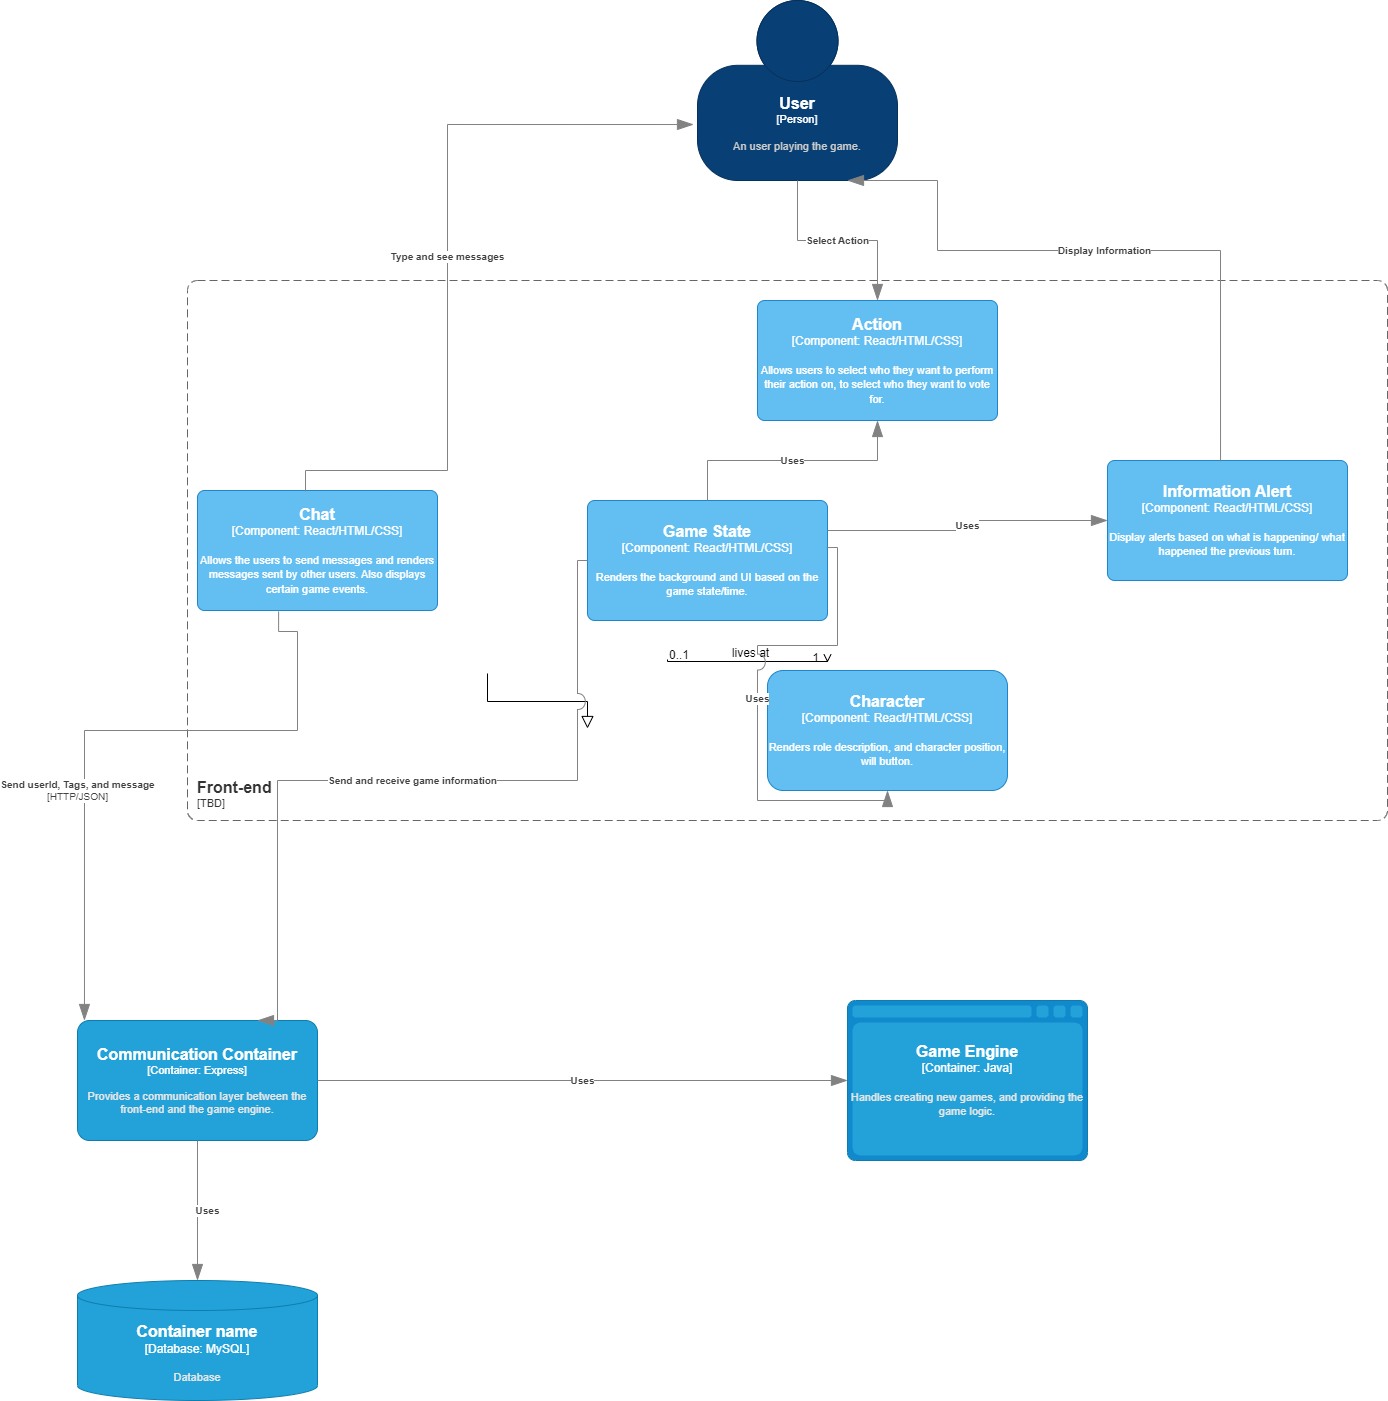

The diagram above was exported from draw.io. Its source (the exported page's mxGraphModel, read from the mxfile embedded in the PNG):
<mxGraphModel dx="3434" dy="2624" grid="1" gridSize="10" guides="1" tooltips="1" connect="1" arrows="1" fold="1" page="1" pageScale="1" pageWidth="827" pageHeight="1169" math="0" shadow="0">
  <root>
    <mxCell id="WIyWlLk6GJQsqaUBKTNV-0" />
    <mxCell id="WIyWlLk6GJQsqaUBKTNV-1" parent="WIyWlLk6GJQsqaUBKTNV-0" />
    <mxCell id="zkfFHV4jXpPFQw0GAbJ--12" value="" style="endArrow=block;endSize=10;endFill=0;shadow=0;strokeWidth=1;rounded=0;edgeStyle=elbowEdgeStyle;elbow=vertical;" parent="WIyWlLk6GJQsqaUBKTNV-1" source="zkfFHV4jXpPFQw0GAbJ--6" edge="1">
      <mxGeometry width="160" relative="1" as="geometry">
        <mxPoint x="200" y="203" as="sourcePoint" />
        <mxPoint x="300" y="258" as="targetPoint" />
      </mxGeometry>
    </mxCell>
    <mxCell id="zkfFHV4jXpPFQw0GAbJ--26" value="" style="endArrow=open;shadow=0;strokeWidth=1;rounded=0;endFill=1;edgeStyle=elbowEdgeStyle;elbow=vertical;" parent="WIyWlLk6GJQsqaUBKTNV-1" target="zkfFHV4jXpPFQw0GAbJ--17" edge="1">
      <mxGeometry x="0.5" y="41" relative="1" as="geometry">
        <mxPoint x="380" y="189" as="sourcePoint" />
        <mxPoint x="540" y="192" as="targetPoint" />
        <mxPoint x="-40" y="32" as="offset" />
      </mxGeometry>
    </mxCell>
    <mxCell id="zkfFHV4jXpPFQw0GAbJ--27" value="0..1" style="resizable=0;align=left;verticalAlign=bottom;labelBackgroundColor=none;fontSize=12;" parent="zkfFHV4jXpPFQw0GAbJ--26" connectable="0" vertex="1">
      <mxGeometry x="-1" relative="1" as="geometry">
        <mxPoint y="4" as="offset" />
      </mxGeometry>
    </mxCell>
    <mxCell id="zkfFHV4jXpPFQw0GAbJ--28" value="1" style="resizable=0;align=right;verticalAlign=bottom;labelBackgroundColor=none;fontSize=12;" parent="zkfFHV4jXpPFQw0GAbJ--26" connectable="0" vertex="1">
      <mxGeometry x="1" relative="1" as="geometry">
        <mxPoint x="-7" y="4" as="offset" />
      </mxGeometry>
    </mxCell>
    <mxCell id="zkfFHV4jXpPFQw0GAbJ--29" value="lives at" style="text;html=1;resizable=0;points=[];;align=center;verticalAlign=middle;labelBackgroundColor=none;rounded=0;shadow=0;strokeWidth=1;fontSize=12;" parent="zkfFHV4jXpPFQw0GAbJ--26" vertex="1" connectable="0">
      <mxGeometry x="0.5" y="49" relative="1" as="geometry">
        <mxPoint x="-38" y="40" as="offset" />
      </mxGeometry>
    </mxCell>
    <object placeholders="1" c4Name="Communication Container" c4Type="Container" c4Technology="Express" c4Description="Provides a communication layer between the front-end and the game engine." label="&lt;font style=&quot;font-size: 16px&quot;&gt;&lt;b&gt;%c4Name%&lt;/b&gt;&lt;/font&gt;&lt;div&gt;[%c4Type%: %c4Technology%]&lt;/div&gt;&lt;br&gt;&lt;div&gt;&lt;font style=&quot;font-size: 11px&quot;&gt;&lt;font color=&quot;#E6E6E6&quot;&gt;%c4Description%&lt;/font&gt;&lt;/div&gt;" id="U91YzmZl5Pu8EDPekerj-0">
      <mxCell style="rounded=1;whiteSpace=wrap;html=1;fontSize=11;labelBackgroundColor=none;fillColor=#23A2D9;fontColor=#ffffff;align=center;arcSize=10;strokeColor=#0E7DAD;metaEdit=1;resizable=0;points=[[0.25,0,0],[0.5,0,0],[0.75,0,0],[1,0.25,0],[1,0.5,0],[1,0.75,0],[0.75,1,0],[0.5,1,0],[0.25,1,0],[0,0.75,0],[0,0.5,0],[0,0.25,0]];" vertex="1" parent="WIyWlLk6GJQsqaUBKTNV-1">
        <mxGeometry x="-210" y="550" width="240" height="120" as="geometry" />
      </mxCell>
    </object>
    <object placeholders="1" c4Type="Game Engine" c4Container="Container" c4Technology="Java" c4Description="Handles creating new games, and providing the game logic." label="&lt;font style=&quot;font-size: 16px&quot;&gt;&lt;b&gt;%c4Type%&lt;/b&gt;&lt;/font&gt;&lt;div&gt;[%c4Container%:&amp;nbsp;%c4Technology%]&lt;/div&gt;&lt;br&gt;&lt;div&gt;&lt;font style=&quot;font-size: 11px&quot;&gt;&lt;font color=&quot;#E6E6E6&quot;&gt;%c4Description%&lt;/font&gt;&lt;/div&gt;" id="U91YzmZl5Pu8EDPekerj-1">
      <mxCell style="shape=mxgraph.c4.webBrowserContainer2;whiteSpace=wrap;html=1;boundedLbl=1;rounded=0;labelBackgroundColor=none;strokeColor=#118ACD;fillColor=#23A2D9;strokeColor=#118ACD;strokeColor2=#0E7DAD;fontSize=12;fontColor=#ffffff;align=center;metaEdit=1;points=[[0.5,0,0],[1,0.25,0],[1,0.5,0],[1,0.75,0],[0.5,1,0],[0,0.75,0],[0,0.5,0],[0,0.25,0]];resizable=0;" vertex="1" parent="WIyWlLk6GJQsqaUBKTNV-1">
        <mxGeometry x="560" y="530" width="240" height="160" as="geometry" />
      </mxCell>
    </object>
    <object placeholders="1" c4Name="Front-end" c4Type="ContainerScopeBoundary" c4Application="TBD" label="&lt;font style=&quot;font-size: 16px&quot;&gt;&lt;b&gt;&lt;div style=&quot;text-align: left&quot;&gt;%c4Name%&lt;/div&gt;&lt;/b&gt;&lt;/font&gt;&lt;div style=&quot;text-align: left&quot;&gt;[%c4Application%]&lt;/div&gt;" id="U91YzmZl5Pu8EDPekerj-5">
      <mxCell style="rounded=1;fontSize=11;whiteSpace=wrap;html=1;dashed=1;arcSize=20;fillColor=none;strokeColor=#666666;fontColor=#333333;labelBackgroundColor=none;align=left;verticalAlign=bottom;labelBorderColor=none;spacingTop=0;spacing=10;dashPattern=8 4;metaEdit=1;rotatable=0;perimeter=rectanglePerimeter;noLabel=0;labelPadding=0;allowArrows=0;connectable=0;expand=0;recursiveResize=0;editable=1;pointerEvents=0;absoluteArcSize=1;points=[[0.25,0,0],[0.5,0,0],[0.75,0,0],[1,0.25,0],[1,0.5,0],[1,0.75,0],[0.75,1,0],[0.5,1,0],[0.25,1,0],[0,0.75,0],[0,0.5,0],[0,0.25,0]];" vertex="1" parent="WIyWlLk6GJQsqaUBKTNV-1">
        <mxGeometry x="-100" y="-190" width="1200" height="540" as="geometry" />
      </mxCell>
    </object>
    <object placeholders="1" c4Name="Chat " c4Type="Component" c4Technology="React/HTML/CSS" c4Description="Allows the users to send messages and renders messages sent by other users. Also displays certain game events." label="&lt;font style=&quot;font-size: 16px&quot;&gt;&lt;b&gt;%c4Name%&lt;/b&gt;&lt;/font&gt;&lt;div&gt;[%c4Type%: %c4Technology%]&lt;/div&gt;&lt;br&gt;&lt;div&gt;&lt;font style=&quot;font-size: 11px&quot;&gt;%c4Description%&lt;/font&gt;&lt;/div&gt;" id="U91YzmZl5Pu8EDPekerj-6">
      <mxCell style="rounded=1;whiteSpace=wrap;html=1;labelBackgroundColor=none;fillColor=#63BEF2;fontColor=#ffffff;align=center;arcSize=6;strokeColor=#2086C9;metaEdit=1;resizable=0;points=[[0.25,0,0],[0.5,0,0],[0.75,0,0],[1,0.25,0],[1,0.5,0],[1,0.75,0],[0.75,1,0],[0.5,1,0],[0.25,1,0],[0,0.75,0],[0,0.5,0],[0,0.25,0]];" vertex="1" parent="WIyWlLk6GJQsqaUBKTNV-1">
        <mxGeometry x="-90" y="20" width="240" height="120" as="geometry" />
      </mxCell>
    </object>
    <object placeholders="1" c4Type="Relationship" c4Technology="HTTP/JSON" c4Description="Send userId, Tags, and message" label="&lt;div style=&quot;text-align: left&quot;&gt;&lt;div style=&quot;text-align: center&quot;&gt;&lt;b&gt;%c4Description%&lt;/b&gt;&lt;/div&gt;&lt;div style=&quot;text-align: center&quot;&gt;[%c4Technology%]&lt;/div&gt;&lt;/div&gt;" id="U91YzmZl5Pu8EDPekerj-8">
      <mxCell style="endArrow=blockThin;html=1;fontSize=10;fontColor=#404040;strokeWidth=1;endFill=1;strokeColor=#828282;elbow=vertical;metaEdit=1;endSize=14;startSize=14;jumpStyle=arc;jumpSize=16;rounded=0;edgeStyle=orthogonalEdgeStyle;exitX=0.338;exitY=1.008;exitDx=0;exitDy=0;exitPerimeter=0;entryX=0.029;entryY=0;entryDx=0;entryDy=0;entryPerimeter=0;" edge="1" parent="WIyWlLk6GJQsqaUBKTNV-1" source="U91YzmZl5Pu8EDPekerj-6" target="U91YzmZl5Pu8EDPekerj-0">
        <mxGeometry x="0.2823" y="-7" width="240" relative="1" as="geometry">
          <mxPoint x="190" y="190" as="sourcePoint" />
          <mxPoint x="194" y="370" as="targetPoint" />
          <Array as="points">
            <mxPoint x="-9" y="161" />
            <mxPoint x="10" y="161" />
            <mxPoint x="10" y="260" />
            <mxPoint x="-203" y="260" />
          </Array>
          <mxPoint as="offset" />
        </mxGeometry>
      </mxCell>
    </object>
    <object placeholders="1" c4Name="Character" c4Type="Component" c4Technology="React/HTML/CSS" c4Description="Renders role description, and character position, will button." label="&lt;font style=&quot;font-size: 16px&quot;&gt;&lt;b&gt;%c4Name%&lt;/b&gt;&lt;/font&gt;&lt;div&gt;[%c4Type%: %c4Technology%]&lt;/div&gt;&lt;br&gt;&lt;div&gt;&lt;font style=&quot;font-size: 11px&quot;&gt;%c4Description%&lt;/font&gt;&lt;/div&gt;" id="U91YzmZl5Pu8EDPekerj-9">
      <mxCell style="rounded=1;whiteSpace=wrap;html=1;labelBackgroundColor=none;fillColor=#63BEF2;fontColor=#ffffff;align=center;arcSize=13;strokeColor=#2086C9;metaEdit=1;resizable=0;points=[[0.25,0,0],[0.5,0,0],[0.75,0,0],[1,0.25,0],[1,0.5,0],[1,0.75,0],[0.75,1,0],[0.5,1,0],[0.25,1,0],[0,0.75,0],[0,0.5,0],[0,0.25,0]];" vertex="1" parent="WIyWlLk6GJQsqaUBKTNV-1">
        <mxGeometry x="480" y="200" width="240" height="120" as="geometry" />
      </mxCell>
    </object>
    <object placeholders="1" c4Name="Action" c4Type="Component" c4Technology="React/HTML/CSS" c4Description="Allows users to select who they want to perform their action on, to select who they want to vote for." label="&lt;font style=&quot;font-size: 16px&quot;&gt;&lt;b&gt;%c4Name%&lt;/b&gt;&lt;/font&gt;&lt;div&gt;[%c4Type%: %c4Technology%]&lt;/div&gt;&lt;br&gt;&lt;div&gt;&lt;font style=&quot;font-size: 11px&quot;&gt;%c4Description%&lt;/font&gt;&lt;/div&gt;" id="U91YzmZl5Pu8EDPekerj-10">
      <mxCell style="rounded=1;whiteSpace=wrap;html=1;labelBackgroundColor=none;fillColor=#63BEF2;fontColor=#ffffff;align=center;arcSize=6;strokeColor=#2086C9;metaEdit=1;resizable=0;points=[[0.25,0,0],[0.5,0,0],[0.75,0,0],[1,0.25,0],[1,0.5,0],[1,0.75,0],[0.75,1,0],[0.5,1,0],[0.25,1,0],[0,0.75,0],[0,0.5,0],[0,0.25,0]];" vertex="1" parent="WIyWlLk6GJQsqaUBKTNV-1">
        <mxGeometry x="470" y="-170" width="240" height="120" as="geometry" />
      </mxCell>
    </object>
    <object placeholders="1" c4Name="Game State" c4Type="Component" c4Technology="React/HTML/CSS" c4Description="Renders the background and UI based on the game state/time." label="&lt;font style=&quot;font-size: 16px&quot;&gt;&lt;b&gt;%c4Name%&lt;/b&gt;&lt;/font&gt;&lt;div&gt;[%c4Type%: %c4Technology%]&lt;/div&gt;&lt;br&gt;&lt;div&gt;&lt;font style=&quot;font-size: 11px&quot;&gt;%c4Description%&lt;/font&gt;&lt;/div&gt;" id="U91YzmZl5Pu8EDPekerj-11">
      <mxCell style="rounded=1;whiteSpace=wrap;html=1;labelBackgroundColor=none;fillColor=#63BEF2;fontColor=#ffffff;align=center;arcSize=6;strokeColor=#2086C9;metaEdit=1;resizable=0;points=[[0.25,0,0],[0.5,0,0],[0.75,0,0],[1,0.25,0],[1,0.5,0],[1,0.75,0],[0.75,1,0],[0.5,1,0],[0.25,1,0],[0,0.75,0],[0,0.5,0],[0,0.25,0]];" vertex="1" parent="WIyWlLk6GJQsqaUBKTNV-1">
        <mxGeometry x="300" y="30" width="240" height="120" as="geometry" />
      </mxCell>
    </object>
    <object placeholders="1" c4Name="Information Alert" c4Type="Component" c4Technology="React/HTML/CSS" c4Description="Display alerts based on what is happening/ what happened the previous turn." label="&lt;font style=&quot;font-size: 16px&quot;&gt;&lt;b&gt;%c4Name%&lt;/b&gt;&lt;/font&gt;&lt;div&gt;[%c4Type%: %c4Technology%]&lt;/div&gt;&lt;br&gt;&lt;div&gt;&lt;font style=&quot;font-size: 11px&quot;&gt;%c4Description%&lt;/font&gt;&lt;/div&gt;" id="U91YzmZl5Pu8EDPekerj-12">
      <mxCell style="rounded=1;whiteSpace=wrap;html=1;labelBackgroundColor=none;fillColor=#63BEF2;fontColor=#ffffff;align=center;arcSize=6;strokeColor=#2086C9;metaEdit=1;resizable=0;points=[[0.25,0,0],[0.5,0,0],[0.75,0,0],[1,0.25,0],[1,0.5,0],[1,0.75,0],[0.75,1,0],[0.5,1,0],[0.25,1,0],[0,0.75,0],[0,0.5,0],[0,0.25,0]];" vertex="1" parent="WIyWlLk6GJQsqaUBKTNV-1">
        <mxGeometry x="820" y="-10" width="240" height="120" as="geometry" />
      </mxCell>
    </object>
    <object placeholders="1" c4Type="Relationship" c4Description="Uses" label="&lt;div style=&quot;text-align: left&quot;&gt;&lt;div style=&quot;text-align: center&quot;&gt;&lt;b&gt;%c4Description%&lt;/b&gt;&lt;/div&gt;" id="U91YzmZl5Pu8EDPekerj-14">
      <mxCell style="endArrow=blockThin;html=1;fontSize=10;fontColor=#404040;strokeWidth=1;endFill=1;strokeColor=#828282;elbow=vertical;metaEdit=1;endSize=14;startSize=14;jumpStyle=arc;jumpSize=16;rounded=0;edgeStyle=orthogonalEdgeStyle;exitX=0.5;exitY=0;exitDx=0;exitDy=0;exitPerimeter=0;entryX=0.5;entryY=1;entryDx=0;entryDy=0;entryPerimeter=0;" edge="1" parent="WIyWlLk6GJQsqaUBKTNV-1" source="U91YzmZl5Pu8EDPekerj-11" target="U91YzmZl5Pu8EDPekerj-10">
        <mxGeometry width="240" relative="1" as="geometry">
          <mxPoint x="470" y="70" as="sourcePoint" />
          <mxPoint x="710" y="70" as="targetPoint" />
        </mxGeometry>
      </mxCell>
    </object>
    <object placeholders="1" c4Type="Relationship" c4Description="Uses" label="&lt;div style=&quot;text-align: left&quot;&gt;&lt;div style=&quot;text-align: center&quot;&gt;&lt;b&gt;%c4Description%&lt;/b&gt;&lt;/div&gt;" id="U91YzmZl5Pu8EDPekerj-15">
      <mxCell style="endArrow=blockThin;html=1;fontSize=10;fontColor=#404040;strokeWidth=1;endFill=1;strokeColor=#828282;elbow=vertical;metaEdit=1;endSize=14;startSize=14;jumpStyle=arc;jumpSize=16;rounded=0;edgeStyle=orthogonalEdgeStyle;entryX=0.5;entryY=1;entryDx=0;entryDy=0;entryPerimeter=0;exitX=0.996;exitY=0.392;exitDx=0;exitDy=0;exitPerimeter=0;" edge="1" parent="WIyWlLk6GJQsqaUBKTNV-1" source="U91YzmZl5Pu8EDPekerj-11" target="U91YzmZl5Pu8EDPekerj-9">
        <mxGeometry width="240" relative="1" as="geometry">
          <mxPoint x="470" y="70" as="sourcePoint" />
          <mxPoint x="710" y="70" as="targetPoint" />
        </mxGeometry>
      </mxCell>
    </object>
    <object placeholders="1" c4Type="Relationship" c4Description="Uses" label="&lt;div style=&quot;text-align: left&quot;&gt;&lt;div style=&quot;text-align: center&quot;&gt;&lt;b&gt;%c4Description%&lt;/b&gt;&lt;/div&gt;" id="U91YzmZl5Pu8EDPekerj-16">
      <mxCell style="endArrow=blockThin;html=1;fontSize=10;fontColor=#404040;strokeWidth=1;endFill=1;strokeColor=#828282;elbow=vertical;metaEdit=1;endSize=14;startSize=14;jumpStyle=arc;jumpSize=16;rounded=0;edgeStyle=orthogonalEdgeStyle;entryX=0;entryY=0.5;entryDx=0;entryDy=0;entryPerimeter=0;exitX=1;exitY=0.25;exitDx=0;exitDy=0;exitPerimeter=0;" edge="1" parent="WIyWlLk6GJQsqaUBKTNV-1" source="U91YzmZl5Pu8EDPekerj-11" target="U91YzmZl5Pu8EDPekerj-12">
        <mxGeometry width="240" relative="1" as="geometry">
          <mxPoint x="410" y="-20" as="sourcePoint" />
          <mxPoint x="650" y="-20" as="targetPoint" />
        </mxGeometry>
      </mxCell>
    </object>
    <object placeholders="1" c4Name="User" c4Type="Person" c4Description="An user playing the game." label="&lt;font style=&quot;font-size: 16px&quot;&gt;&lt;b&gt;%c4Name%&lt;/b&gt;&lt;/font&gt;&lt;div&gt;[%c4Type%]&lt;/div&gt;&lt;br&gt;&lt;div&gt;&lt;font style=&quot;font-size: 11px&quot;&gt;&lt;font color=&quot;#cccccc&quot;&gt;%c4Description%&lt;/font&gt;&lt;/div&gt;" id="U91YzmZl5Pu8EDPekerj-17">
      <mxCell style="html=1;fontSize=11;dashed=0;whiteSpace=wrap;fillColor=#083F75;strokeColor=#06315C;fontColor=#ffffff;shape=mxgraph.c4.person2;align=center;metaEdit=1;points=[[0.5,0,0],[1,0.5,0],[1,0.75,0],[0.75,1,0],[0.5,1,0],[0.25,1,0],[0,0.75,0],[0,0.5,0]];resizable=0;" vertex="1" parent="WIyWlLk6GJQsqaUBKTNV-1">
        <mxGeometry x="410" y="-470" width="200" height="180" as="geometry" />
      </mxCell>
    </object>
    <object placeholders="1" c4Type="Relationship" c4Description="Select Action" label="&lt;div style=&quot;text-align: left&quot;&gt;&lt;div style=&quot;text-align: center&quot;&gt;&lt;b&gt;%c4Description%&lt;/b&gt;&lt;/div&gt;" id="U91YzmZl5Pu8EDPekerj-18">
      <mxCell style="endArrow=blockThin;html=1;fontSize=10;fontColor=#404040;strokeWidth=1;endFill=1;strokeColor=#828282;elbow=vertical;metaEdit=1;endSize=14;startSize=14;jumpStyle=arc;jumpSize=16;rounded=0;edgeStyle=orthogonalEdgeStyle;exitX=0.5;exitY=1;exitDx=0;exitDy=0;exitPerimeter=0;entryX=0.5;entryY=0;entryDx=0;entryDy=0;entryPerimeter=0;" edge="1" parent="WIyWlLk6GJQsqaUBKTNV-1" source="U91YzmZl5Pu8EDPekerj-17" target="U91YzmZl5Pu8EDPekerj-10">
        <mxGeometry width="240" relative="1" as="geometry">
          <mxPoint x="410" y="-20" as="sourcePoint" />
          <mxPoint x="650" y="-20" as="targetPoint" />
        </mxGeometry>
      </mxCell>
    </object>
    <object placeholders="1" c4Type="Relationship" c4Description="Display Information" label="&lt;div style=&quot;text-align: left&quot;&gt;&lt;div style=&quot;text-align: center&quot;&gt;&lt;b&gt;%c4Description%&lt;/b&gt;&lt;/div&gt;" id="U91YzmZl5Pu8EDPekerj-19">
      <mxCell style="endArrow=blockThin;html=1;fontSize=10;fontColor=#404040;strokeWidth=1;endFill=1;strokeColor=#828282;elbow=vertical;metaEdit=1;endSize=14;startSize=14;jumpStyle=arc;jumpSize=16;rounded=0;edgeStyle=orthogonalEdgeStyle;entryX=0.75;entryY=1;entryDx=0;entryDy=0;entryPerimeter=0;exitX=0.471;exitY=0.008;exitDx=0;exitDy=0;exitPerimeter=0;" edge="1" parent="WIyWlLk6GJQsqaUBKTNV-1" source="U91YzmZl5Pu8EDPekerj-12" target="U91YzmZl5Pu8EDPekerj-17">
        <mxGeometry width="240" relative="1" as="geometry">
          <mxPoint x="410" y="-20" as="sourcePoint" />
          <mxPoint x="650" y="-20" as="targetPoint" />
          <Array as="points">
            <mxPoint x="933" y="-220" />
            <mxPoint x="650" y="-220" />
            <mxPoint x="650" y="-290" />
          </Array>
        </mxGeometry>
      </mxCell>
    </object>
    <object placeholders="1" c4Type="Relationship" c4Description="Type and see messages" label="&lt;div style=&quot;text-align: left&quot;&gt;&lt;div style=&quot;text-align: center&quot;&gt;&lt;b&gt;%c4Description%&lt;/b&gt;&lt;/div&gt;" id="U91YzmZl5Pu8EDPekerj-20">
      <mxCell style="endArrow=blockThin;html=1;fontSize=10;fontColor=#404040;strokeWidth=1;endFill=1;strokeColor=#828282;elbow=vertical;metaEdit=1;endSize=14;startSize=14;jumpStyle=arc;jumpSize=16;rounded=0;edgeStyle=orthogonalEdgeStyle;exitX=0.45;exitY=0.008;exitDx=0;exitDy=0;exitPerimeter=0;entryX=-0.02;entryY=0.689;entryDx=0;entryDy=0;entryPerimeter=0;" edge="1" parent="WIyWlLk6GJQsqaUBKTNV-1" source="U91YzmZl5Pu8EDPekerj-6" target="U91YzmZl5Pu8EDPekerj-17">
        <mxGeometry width="240" relative="1" as="geometry">
          <mxPoint x="410" y="-20" as="sourcePoint" />
          <mxPoint x="220" y="-110" as="targetPoint" />
          <Array as="points">
            <mxPoint x="18" />
            <mxPoint x="160" />
            <mxPoint x="160" y="-346" />
          </Array>
        </mxGeometry>
      </mxCell>
    </object>
    <object placeholders="1" c4Type="Relationship" c4Description="Send and receive game information" label="&lt;div style=&quot;text-align: left&quot;&gt;&lt;div style=&quot;text-align: center&quot;&gt;&lt;b&gt;%c4Description%&lt;/b&gt;&lt;/div&gt;" id="U91YzmZl5Pu8EDPekerj-21">
      <mxCell style="endArrow=blockThin;html=1;fontSize=10;fontColor=#404040;strokeWidth=1;endFill=1;strokeColor=#828282;elbow=vertical;metaEdit=1;endSize=14;startSize=14;jumpStyle=arc;jumpSize=16;rounded=0;edgeStyle=orthogonalEdgeStyle;exitX=0;exitY=0.5;exitDx=0;exitDy=0;exitPerimeter=0;entryX=0.75;entryY=0;entryDx=0;entryDy=0;entryPerimeter=0;" edge="1" parent="WIyWlLk6GJQsqaUBKTNV-1" source="U91YzmZl5Pu8EDPekerj-11" target="U91YzmZl5Pu8EDPekerj-0">
        <mxGeometry width="240" relative="1" as="geometry">
          <mxPoint x="90" y="310" as="sourcePoint" />
          <mxPoint x="330" y="310" as="targetPoint" />
          <Array as="points">
            <mxPoint x="290" y="90" />
            <mxPoint x="290" y="310" />
            <mxPoint x="-10" y="310" />
            <mxPoint x="-10" y="550" />
          </Array>
        </mxGeometry>
      </mxCell>
    </object>
    <object placeholders="1" c4Type="Relationship" c4Description="Uses" label="&lt;div style=&quot;text-align: left&quot;&gt;&lt;div style=&quot;text-align: center&quot;&gt;&lt;b&gt;%c4Description%&lt;/b&gt;&lt;/div&gt;" id="U91YzmZl5Pu8EDPekerj-22">
      <mxCell style="endArrow=blockThin;html=1;fontSize=10;fontColor=#404040;strokeWidth=1;endFill=1;strokeColor=#828282;elbow=vertical;metaEdit=1;endSize=14;startSize=14;jumpStyle=arc;jumpSize=16;rounded=0;edgeStyle=orthogonalEdgeStyle;exitX=1;exitY=0.5;exitDx=0;exitDy=0;exitPerimeter=0;" edge="1" parent="WIyWlLk6GJQsqaUBKTNV-1" source="U91YzmZl5Pu8EDPekerj-0" target="U91YzmZl5Pu8EDPekerj-1">
        <mxGeometry width="240" relative="1" as="geometry">
          <mxPoint x="410" y="400" as="sourcePoint" />
          <mxPoint x="650" y="400" as="targetPoint" />
        </mxGeometry>
      </mxCell>
    </object>
    <object placeholders="1" c4Type="Container name" c4Container="Database" c4Technology="MySQL" c4Description="Database" label="&lt;font style=&quot;font-size: 16px&quot;&gt;&lt;b&gt;%c4Type%&lt;/b&gt;&lt;/font&gt;&lt;div&gt;[%c4Container%:&amp;nbsp;%c4Technology%]&lt;/div&gt;&lt;br&gt;&lt;div&gt;&lt;font style=&quot;font-size: 11px&quot;&gt;&lt;font color=&quot;#E6E6E6&quot;&gt;%c4Description%&lt;/font&gt;&lt;/div&gt;" id="U91YzmZl5Pu8EDPekerj-23">
      <mxCell style="shape=cylinder3;size=15;whiteSpace=wrap;html=1;boundedLbl=1;rounded=0;labelBackgroundColor=none;fillColor=#23A2D9;fontSize=12;fontColor=#ffffff;align=center;strokeColor=#0E7DAD;metaEdit=1;points=[[0.5,0,0],[1,0.25,0],[1,0.5,0],[1,0.75,0],[0.5,1,0],[0,0.75,0],[0,0.5,0],[0,0.25,0]];resizable=0;" vertex="1" parent="WIyWlLk6GJQsqaUBKTNV-1">
        <mxGeometry x="-210" y="810" width="240" height="120" as="geometry" />
      </mxCell>
    </object>
    <object placeholders="1" c4Type="Relationship" c4Description="Uses" label="&lt;div style=&quot;text-align: left&quot;&gt;&lt;div style=&quot;text-align: center&quot;&gt;&lt;b&gt;%c4Description%&lt;/b&gt;&lt;/div&gt;" id="U91YzmZl5Pu8EDPekerj-24">
      <mxCell style="endArrow=blockThin;html=1;fontSize=10;fontColor=#404040;strokeWidth=1;endFill=1;strokeColor=#828282;elbow=vertical;metaEdit=1;endSize=14;startSize=14;jumpStyle=arc;jumpSize=16;rounded=0;edgeStyle=orthogonalEdgeStyle;exitX=0.5;exitY=1;exitDx=0;exitDy=0;exitPerimeter=0;entryX=0.5;entryY=0;entryDx=0;entryDy=0;entryPerimeter=0;" edge="1" parent="WIyWlLk6GJQsqaUBKTNV-1" source="U91YzmZl5Pu8EDPekerj-0" target="U91YzmZl5Pu8EDPekerj-23">
        <mxGeometry y="10" width="240" relative="1" as="geometry">
          <mxPoint x="160" y="570" as="sourcePoint" />
          <mxPoint x="400" y="570" as="targetPoint" />
          <mxPoint as="offset" />
        </mxGeometry>
      </mxCell>
    </object>
  </root>
</mxGraphModel>